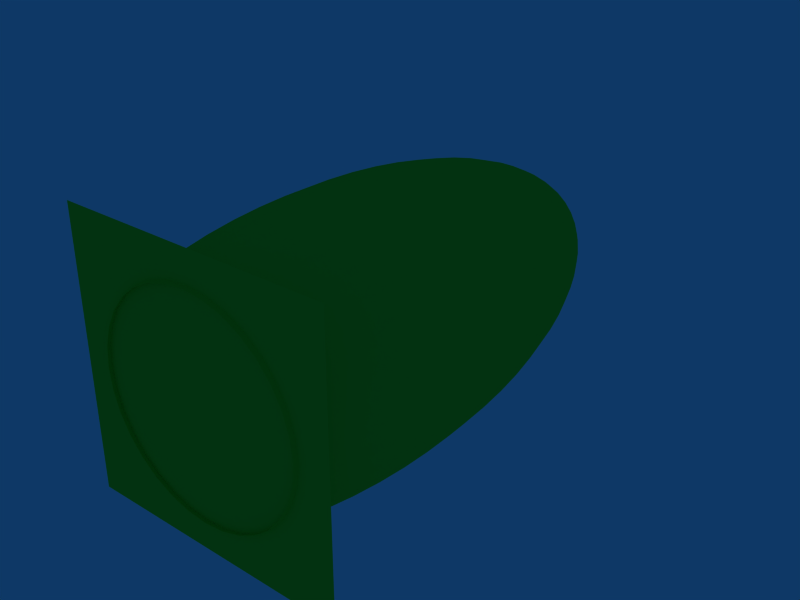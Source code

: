 # Source: mesh.blend  (saved by Blender 2.41.0; exported with 4.5.12 LTS)
import bpy
from mathutils import Matrix  # noqa: F401  (used for matrix-valued properties, if any)

bpy.ops.wm.read_factory_settings(use_empty=True)
scene = bpy.context.scene
scene.name = 'Scene'

# ---- collections
col_collection_1 = bpy.data.collections.new('Collection 1'); scene.collection.children.link(col_collection_1)

# ---- materials (node trees are filled in below, after node groups)
mat_material_002 = bpy.data.materials.new('Material.002')
mat_material_002.alpha_threshold = 0.0
mat_material_002.preview_render_type = 'FLAT'
mat_material_002.diffuse_color = (0.2067, 0.8864, 0.1689, 1.0)
mat_material_002.roughness = 0.5
mat_material_002.line_color = (0.0, 0.0, 0.0, 1.0)

# ---- material node trees

# ---- world
world_world = bpy.data.worlds.new('World'); scene.world = world_world
world_world.color = (0.05656, 0.2208, 0.4)
world_world.use_sun_shadow = False
world_world.sun_shadow_jitter_overblur = 0.0
world_world.cycles.sampling_method = 'MANUAL'
world_world.cycles.sample_map_resolution = 256

# ---- meshes
me_sphere = bpy.data.meshes.new('Sphere')
me_sphere.from_pydata([(140.6, -18.26, -27.15), (148.9, 16.74, -28.8), (155.8, 53.62, -30.17), (161.2, 92.03, -31.25), (165.1, 131.6, -32.03), (167.5, 172.0, -32.5), (168.3, 212.7, -32.65), (167.5, 253.5, -32.5), (165.1, 293.8, -32.03), (161.2, 333.4, -31.25), (155.8, 371.8, -30.17), (148.9, 408.7, -28.8), (140.6, 443.7, -27.15), (131.0, 476.5, -25.24), (120.2, 506.7, -23.09), (108.2, 534.1, -20.72), (95.29, 558.4, -18.14), (81.48, 579.4, -15.39), (66.91, 596.8, -12.5), (51.74, 610.6, -9.479), (36.12, 620.5, -6.371), (20.18, 626.5, -3.201), (19.25, 626.5, -6.278), (34.26, 620.5, -12.5), (48.98, 610.6, -18.59), (63.27, 596.8, -24.51), (76.99, 579.4, -30.19), (90.0, 558.4, -35.59), (102.2, 534.1, -40.64), (113.4, 506.7, -45.29), (123.6, 476.5, -49.51), (132.7, 443.7, -53.26), (140.5, 408.7, -56.49), (147.0, 371.8, -59.18), (152.1, 333.4, -61.3), (155.8, 293.8, -62.82), (158.0, 253.5, -63.74), (158.7, 212.7, -64.05), (158.0, 172.0, -63.74), (155.8, 131.6, -62.82), (152.1, 92.03, -61.3), (147.0, 53.62, -59.18), (140.5, 16.74, -56.49), (132.7, -18.26, -53.26), (119.8, -18.26, -77.32), (126.8, 16.74, -82.01), (132.7, 53.62, -85.91), (137.3, 92.03, -88.99), (140.6, 131.6, -91.2), (142.6, 172.0, -92.54), (143.3, 212.7, -92.99), (142.6, 253.5, -92.54), (140.6, 293.8, -91.2), (137.3, 333.4, -88.99), (132.7, 371.8, -85.91), (126.8, 408.7, -82.01), (119.8, 443.7, -77.32), (111.7, 476.5, -71.88), (102.5, 506.7, -65.75), (92.38, 534.1, -58.99), (81.41, 558.4, -51.66), (69.7, 579.4, -43.84), (57.35, 596.8, -35.59), (44.49, 610.6, -26.99), (31.24, 620.5, -18.14), (17.73, 626.5, -9.115), (15.69, 626.5, -11.6), (27.18, 620.5, -23.09), (38.45, 610.6, -34.36), (49.38, 596.8, -45.29), (59.88, 579.4, -55.79), (69.85, 558.4, -65.75), (79.17, 534.1, -75.08), (87.78, 506.7, -83.69), (95.58, 476.5, -91.49), (102.5, 443.7, -98.41), (108.5, 408.7, -104.4), (113.4, 371.8, -109.3), (117.3, 333.4, -113.3), (120.2, 293.8, -116.1), (121.9, 253.5, -117.8), (122.4, 212.7, -118.4), (121.9, 172.0, -117.8), (120.2, 131.6, -116.1), (117.3, 92.03, -113.3), (113.4, 53.62, -109.3), (108.5, 16.74, -104.4), (102.5, -18.26, -98.41), (81.41, -18.26, -115.7), (86.1, 16.74, -122.7), (90.0, 53.62, -128.6), (93.08, 92.03, -133.2), (95.29, 131.6, -136.5), (96.63, 172.0, -138.5), (97.08, 212.7, -139.2), (96.63, 253.5, -138.5), (95.29, 293.8, -136.5), (93.08, 333.4, -133.2), (90.0, 371.8, -128.6), (86.1, 408.7, -122.7), (81.41, 443.7, -115.7), (75.97, 476.5, -107.6), (69.85, 506.7, -98.41), (63.08, 534.1, -88.29), (55.75, 558.4, -77.32), (47.93, 579.4, -65.6), (39.68, 596.8, -53.26), (31.08, 610.6, -40.4), (22.23, 620.5, -27.15), (13.21, 626.5, -13.64), (10.37, 626.5, -15.16), (16.59, 620.5, -30.17), (22.68, 610.6, -44.89), (28.6, 596.8, -59.18), (34.29, 579.4, -72.9), (39.68, 558.4, -85.91), (44.73, 534.1, -98.1), (49.38, 506.7, -109.3), (53.6, 476.5, -119.5), (57.35, 443.7, -128.6), (60.58, 408.7, -136.4), (63.27, 371.8, -142.9), (65.39, 333.4, -148.0), (66.91, 293.8, -151.7), (67.84, 253.5, -153.9), (68.14, 212.7, -154.6), (67.84, 172.0, -153.9), (66.91, 131.6, -151.7), (65.39, 92.03, -148.0), (63.27, 53.62, -142.9), (60.58, 16.74, -136.4), (57.35, -18.26, -128.6), (31.24, -18.26, -136.5), (32.89, 16.74, -144.8), (34.26, 53.62, -151.7), (35.34, 92.03, -157.1), (36.12, 131.6, -161.0), (36.59, 172.0, -163.4), (36.74, 212.7, -164.2), (36.59, 253.5, -163.4), (36.12, 293.8, -161.0), (35.34, 333.4, -157.1), (34.26, 371.8, -151.7), (32.89, 408.7, -144.8), (31.24, 443.7, -136.5), (29.33, 476.5, -126.9), (27.18, 506.7, -116.1), (24.81, 534.1, -104.1), (22.23, 558.4, -91.2), (19.48, 579.4, -77.39), (16.59, 596.8, -62.82), (13.57, 610.6, -47.65), (10.46, 620.5, -32.03), (7.291, 626.5, -16.09), (4.091, 626.5, -16.41), (4.091, 620.5, -32.65), (4.091, 610.6, -48.59), (4.091, 596.8, -64.05), (4.091, 579.4, -78.9), (4.091, 558.4, -92.99), (4.091, 534.1, -106.2), (4.091, 506.7, -118.4), (4.091, 476.5, -129.4), (4.091, 443.7, -139.2), (4.091, 408.7, -147.6), (4.091, 371.8, -154.6), (4.091, 333.4, -160.2), (4.091, 293.8, -164.2), (4.091, 253.5, -166.6), (4.091, 212.7, -167.4), (4.091, 172.0, -166.6), (4.091, 131.6, -164.2), (4.091, 92.03, -160.2), (4.091, 53.62, -154.6), (4.091, 16.74, -147.6), (4.091, -18.26, -139.2), (-23.06, -18.26, -136.5), (-24.71, 16.74, -144.8), (-26.08, 53.62, -151.7), (-27.16, 92.03, -157.1), (-27.94, 131.6, -161.0), (-28.41, 172.0, -163.4), (-28.56, 212.7, -164.2), (-28.41, 253.5, -163.4), (-27.94, 293.8, -161.0), (-27.16, 333.4, -157.1), (-26.08, 371.8, -151.7), (-24.71, 408.7, -144.8), (-23.06, 443.7, -136.5), (-21.15, 476.5, -126.9), (-19.0, 506.7, -116.1), (-16.62, 534.1, -104.1), (-14.05, 558.4, -91.2), (-11.3, 579.4, -77.39), (-8.405, 596.8, -62.82), (-5.388, 610.6, -47.65), (-2.28, 620.5, -32.03), (0.89, 626.5, -16.09), (-2.188, 626.5, -15.16), (-8.405, 620.5, -30.17), (-14.5, 610.6, -44.89), (-20.42, 596.8, -59.18), (-26.1, 579.4, -72.9), (-31.5, 558.4, -85.91), (-36.54, 534.1, -98.1), (-41.2, 506.7, -109.3), (-45.42, 476.5, -119.5), (-49.17, 443.7, -128.6), (-52.4, 408.7, -136.4), (-55.09, 371.8, -142.9), (-57.2, 333.4, -148.0), (-58.73, 293.8, -151.7), (-59.65, 253.5, -153.9), (-59.96, 212.7, -154.6), (-59.65, 172.0, -153.9), (-58.73, 131.6, -151.7), (-57.2, 92.03, -148.0), (-55.09, 53.62, -142.9), (-52.4, 16.74, -136.4), (-49.17, -18.26, -128.6), (-73.23, -18.26, -115.7), (-77.92, 16.74, -122.7), (-81.82, 53.62, -128.6), (-84.9, 92.03, -133.2), (-87.11, 131.6, -136.5), (-88.45, 172.0, -138.5), (-88.9, 212.7, -139.2), (-88.45, 253.5, -138.5), (-87.11, 293.8, -136.5), (-84.9, 333.4, -133.2), (-81.82, 371.8, -128.6), (-77.92, 408.7, -122.7), (-73.23, 443.7, -115.7), (-67.79, 476.5, -107.6), (-61.66, 506.7, -98.41), (-54.9, 534.1, -88.29), (-47.57, 558.4, -77.32), (-39.74, 579.4, -65.6), (-31.5, 596.8, -53.26), (-22.9, 610.6, -40.4), (-14.05, 620.5, -27.15), (-5.024, 626.5, -13.64), (-7.51, 626.5, -11.6), (-19.0, 620.5, -23.09), (-30.27, 610.6, -34.36), (-41.2, 596.8, -45.29), (-51.7, 579.4, -55.79), (-61.66, 558.4, -65.75), (-70.99, 534.1, -75.08), (-79.6, 506.7, -83.69), (-87.4, 476.5, -91.49), (-94.32, 443.7, -98.41), (-100.3, 408.7, -104.4), (-105.3, 371.8, -109.3), (-109.2, 333.4, -113.3), (-112.0, 293.8, -116.1), (-113.7, 253.5, -117.8), (-114.3, 212.7, -118.4), (-113.7, 172.0, -117.8), (-112.0, 131.6, -116.1), (-109.2, 92.03, -113.3), (-105.3, 53.62, -109.3), (-100.3, 16.74, -104.4), (-94.32, -18.26, -98.41), (-111.6, -18.26, -77.32), (-118.6, 16.74, -82.01), (-124.5, 53.62, -85.91), (-129.1, 92.03, -88.99), (-132.4, 131.6, -91.2), (-134.4, 172.0, -92.54), (-135.1, 212.7, -92.99), (-134.4, 253.5, -92.54), (-132.4, 293.8, -91.2), (-129.1, 333.4, -88.99), (-124.5, 371.8, -85.91), (-118.6, 408.7, -82.01), (-111.6, 443.7, -77.32), (-103.5, 476.5, -71.88), (-94.32, 506.7, -65.75), (-84.2, 534.1, -58.99), (-73.23, 558.4, -51.66), (-61.51, 579.4, -43.84), (-49.17, 596.8, -35.59), (-36.31, 610.6, -26.99), (-23.06, 620.5, -18.14), (-9.55, 626.5, -9.115), (4.091, 628.5, -1.334e-05), (-11.07, 626.5, -6.278), (-26.08, 620.5, -12.5), (-40.8, 610.6, -18.59), (-55.09, 596.8, -24.51), (-68.81, 579.4, -30.19), (-81.82, 558.4, -35.59), (-94.01, 534.1, -40.63), (-105.3, 506.7, -45.29), (-115.4, 476.5, -49.51), (-124.5, 443.7, -53.26), (-132.3, 408.7, -56.49), (-138.8, 371.8, -59.18), (-143.9, 333.4, -61.3), (-147.6, 293.8, -62.82), (-149.8, 253.5, -63.74), (-150.5, 212.7, -64.05), (-149.8, 172.0, -63.74), (-147.6, 131.6, -62.82), (-143.9, 92.03, -61.3), (-138.8, 53.62, -59.18), (-132.3, 16.74, -56.49), (-124.5, -18.26, -53.26), (-132.4, -18.26, -27.15), (-140.7, 16.74, -28.8), (-147.6, 53.62, -30.17), (-153.0, 92.03, -31.25), (-156.9, 131.6, -32.03), (-159.3, 172.0, -32.5), (-160.1, 212.7, -32.65), (-159.3, 253.5, -32.5), (-156.9, 293.8, -32.03), (-153.0, 333.4, -31.25), (-147.6, 371.8, -30.17), (-140.7, 408.7, -28.8), (-132.4, 443.7, -27.15), (-122.8, 476.5, -25.24), (-112.0, 506.7, -23.09), (-100.1, 534.1, -20.72), (-87.11, 558.4, -18.14), (-73.3, 579.4, -15.39), (-58.73, 596.8, -12.5), (-43.56, 610.6, -9.479), (-27.94, 620.5, -6.371), (-12.0, 626.5, -3.201), (-12.32, 626.5, -1.011e-05), (-28.56, 620.5, -7.972e-06), (-44.5, 610.6, -1.346e-05), (-59.96, 596.8, -4.85e-06), (-74.81, 579.4, -6.833e-07), (-88.9, 558.4, -3.996e-06), (-102.1, 534.1, 2.309e-06), (-114.3, 506.7, 3.104e-06), (-125.3, 476.5, 2.742e-07), (-135.1, 443.7, 1.763e-06), (-143.5, 408.7, 1.803e-05), (-150.5, 371.8, 8.543e-06), (-156.1, 333.4, 2.16e-05), (-160.1, 293.8, 3.362e-05), (-162.5, 253.5, 1.984e-05), (-163.3, 212.7, 1.695e-05), (-162.5, 172.0, 2.34e-05), (-160.1, 131.6, 4.071e-05), (-156.1, 92.03, 1.21e-05), (-150.5, 53.62, 1.624e-05), (-143.5, 16.74, 2.793e-05), (-135.1, -18.26, 3.548e-05), (-132.4, -18.26, 27.15), (-140.7, 16.74, 28.8), (-147.6, 53.62, 30.17), (-153.0, 92.03, 31.25), (-156.9, 131.6, 32.03), (-159.3, 172.0, 32.5), (-160.1, 212.7, 32.65), (-159.3, 253.5, 32.5), (-156.9, 293.8, 32.03), (-153.0, 333.4, 31.25), (-147.6, 371.8, 30.17), (-140.7, 408.7, 28.8), (-132.4, 443.7, 27.15), (-122.8, 476.5, 25.24), (-112.0, 506.7, 23.09), (-100.1, 534.1, 20.72), (-87.11, 558.4, 18.14), (-73.3, 579.4, 15.39), (-58.73, 596.8, 12.5), (-43.56, 610.6, 9.479), (-27.94, 620.5, 6.37), (-12.0, 626.5, 3.201), (-11.07, 626.5, 6.278), (-26.08, 620.5, 12.5), (-40.8, 610.6, 18.59), (-55.09, 596.8, 24.51), (-68.81, 579.4, 30.19), (-81.82, 558.4, 35.59), (-94.01, 534.1, 40.63), (-105.3, 506.7, 45.29), (-115.4, 476.5, 49.51), (-124.5, 443.7, 53.26), (-132.3, 408.7, 56.49), (-138.8, 371.8, 59.18), (-143.9, 333.4, 61.3), (-147.6, 293.8, 62.82), (-149.8, 253.5, 63.74), (-150.5, 212.7, 64.05), (-149.8, 172.0, 63.74), (-147.6, 131.6, 62.82), (-143.9, 92.03, 61.3), (-138.8, 53.62, 59.18), (-132.3, 16.74, 56.49), (-124.5, -18.26, 53.26), (-111.6, -18.26, 77.32), (-118.6, 16.74, 82.01), (-124.5, 53.62, 85.91), (-129.1, 92.03, 88.99), (-132.4, 131.6, 91.2), (-134.4, 172.0, 92.54), (-135.1, 212.7, 92.99), (-134.4, 253.5, 92.54), (-132.4, 293.8, 91.2), (-129.1, 333.4, 88.99), (-124.5, 371.8, 85.91), (-118.6, 408.7, 82.01), (-111.6, 443.7, 77.32), (-103.5, 476.5, 71.88), (-94.32, 506.7, 65.75), (-84.2, 534.1, 58.99), (-73.23, 558.4, 51.66), (-61.51, 579.4, 43.84), (-49.17, 596.8, 35.59), (-36.31, 610.6, 26.99), (-23.06, 620.5, 18.14), (-9.55, 626.5, 9.115), (-7.51, 626.5, 11.6), (-19.0, 620.5, 23.09), (-30.27, 610.6, 34.36), (-41.2, 596.8, 45.29), (-51.7, 579.4, 55.79), (-61.66, 558.4, 65.75), (-70.99, 534.1, 75.08), (-79.6, 506.7, 83.69), (-87.4, 476.5, 91.49), (-94.32, 443.7, 98.41), (-100.3, 408.7, 104.4), (-105.3, 371.8, 109.3), (-109.2, 333.4, 113.3), (-112.0, 293.8, 116.1), (-113.7, 253.5, 117.8), (-114.3, 212.7, 118.4), (-113.7, 172.0, 117.8), (-112.0, 131.6, 116.1), (-109.2, 92.03, 113.3), (-105.3, 53.62, 109.3), (-100.3, 16.74, 104.4), (-94.32, -18.26, 98.41), (-73.23, -18.26, 115.7), (-77.92, 16.74, 122.7), (-81.82, 53.62, 128.6), (-84.9, 92.03, 133.2), (-87.11, 131.6, 136.5), (-88.45, 172.0, 138.5), (-88.9, 212.7, 139.2), (-88.45, 253.5, 138.5), (-87.11, 293.8, 136.5), (-84.9, 333.4, 133.2), (-81.82, 371.8, 128.6), (-77.92, 408.7, 122.7), (-73.23, 443.7, 115.7), (-67.79, 476.5, 107.6), (-61.66, 506.7, 98.41), (-54.9, 534.1, 88.29), (-47.57, 558.4, 77.32), (-39.74, 579.4, 65.6), (-31.5, 596.8, 53.26), (-22.9, 610.6, 40.4), (-14.05, 620.5, 27.15), (-5.024, 626.5, 13.64), (-2.188, 626.5, 15.16), (-8.405, 620.5, 30.17), (-14.5, 610.6, 44.89), (-20.42, 596.8, 59.18), (-26.1, 579.4, 72.9), (-31.5, 558.4, 85.91), (-36.54, 534.1, 98.1), (-41.2, 506.7, 109.3), (-45.42, 476.5, 119.5), (-49.17, 443.7, 128.6), (-52.4, 408.7, 136.4), (-55.09, 371.8, 142.9), (-57.2, 333.4, 148.0), (-58.73, 293.8, 151.7), (-59.65, 253.5, 153.9), (-59.96, 212.7, 154.6), (-59.65, 172.0, 153.9), (-58.73, 131.6, 151.7), (-57.2, 92.03, 148.0), (-55.09, 53.62, 142.9), (-52.4, 16.74, 136.4), (-49.17, -18.26, 128.6), (-23.06, -18.26, 136.5), (-24.71, 16.74, 144.8), (-26.08, 53.62, 151.7), (-27.16, 92.03, 157.1), (-27.94, 131.6, 161.0), (-28.41, 172.0, 163.4), (-28.56, 212.7, 164.2), (-28.41, 253.5, 163.4), (-27.94, 293.8, 161.0), (-27.16, 333.4, 157.1), (-26.08, 371.8, 151.7), (-24.71, 408.7, 144.8), (-23.06, 443.7, 136.5), (-21.15, 476.5, 126.9), (-19.0, 506.7, 116.1), (-16.62, 534.1, 104.1), (-14.05, 558.4, 91.2), (-11.3, 579.4, 77.39), (-8.405, 596.8, 62.82), (-5.388, 610.6, 47.65), (-2.28, 620.5, 32.03), (0.89, 626.5, 16.09), (4.091, 626.5, 16.41), (4.091, 620.5, 32.65), (4.091, 610.6, 48.59), (4.091, 596.8, 64.05), (4.091, 579.4, 78.9), (4.091, 558.4, 92.99), (4.091, 534.1, 106.2), (4.091, 506.7, 118.4), (4.091, 476.5, 129.4), (4.091, 443.7, 139.2), (4.091, 408.7, 147.6), (4.091, 371.8, 154.6), (4.091, 333.4, 160.2), (4.091, 293.8, 164.2), (4.091, 253.5, 166.6), (4.091, 212.7, 167.4), (4.091, 172.0, 166.6), (4.091, 131.6, 164.2), (4.091, 92.03, 160.2), (4.091, 53.62, 154.6), (4.091, 16.74, 147.6), (4.091, -18.26, 139.2), (31.24, -18.26, 136.5), (32.89, 16.74, 144.8), (34.26, 53.62, 151.7), (35.34, 92.03, 157.1), (36.12, 131.6, 161.0), (36.59, 172.0, 163.4), (36.74, 212.7, 164.2), (36.59, 253.5, 163.4), (36.12, 293.8, 161.0), (35.34, 333.4, 157.1), (34.26, 371.8, 151.7), (32.89, 408.7, 144.8), (31.24, 443.7, 136.5), (29.33, 476.5, 126.9), (27.18, 506.7, 116.1), (24.81, 534.1, 104.1), (22.23, 558.4, 91.2), (19.48, 579.4, 77.39), (16.59, 596.8, 62.82), (13.57, 610.6, 47.65), (10.46, 620.5, 32.03), (7.291, 626.5, 16.09), (10.37, 626.5, 15.16), (16.59, 620.5, 30.17), (22.68, 610.6, 44.89), (28.6, 596.8, 59.18), (34.29, 579.4, 72.9), (39.68, 558.4, 85.91), (44.73, 534.1, 98.1), (49.38, 506.7, 109.3), (53.6, 476.5, 119.5), (57.35, 443.7, 128.6), (60.58, 408.7, 136.4), (63.27, 371.8, 142.9), (65.39, 333.4, 148.0), (66.91, 293.8, 151.7), (67.84, 253.5, 153.9), (68.14, 212.7, 154.6), (67.84, 172.0, 153.9), (66.91, 131.6, 151.7), (65.39, 92.03, 148.0), (63.27, 53.62, 142.9), (60.58, 16.74, 136.4), (57.35, -18.26, 128.6), (81.41, -18.26, 115.7), (86.1, 16.74, 122.7), (90.0, 53.62, 128.6), (93.08, 92.03, 133.2), (95.29, 131.6, 136.5), (96.63, 172.0, 138.5), (97.08, 212.7, 139.2), (96.63, 253.5, 138.5), (95.29, 293.8, 136.5), (93.08, 333.4, 133.2), (90.0, 371.8, 128.6), (86.1, 408.7, 122.7), (81.41, 443.7, 115.7), (75.97, 476.5, 107.6), (69.85, 506.7, 98.41), (63.08, 534.1, 88.29), (55.75, 558.4, 77.32), (47.93, 579.4, 65.6), (39.68, 596.8, 53.26), (31.08, 610.6, 40.4), (22.23, 620.5, 27.15), (13.21, 626.5, 13.64), (15.69, 626.5, 11.6), (27.18, 620.5, 23.09), (38.45, 610.6, 34.36), (49.38, 596.8, 45.29), (59.88, 579.4, 55.79), (69.85, 558.4, 65.75), (79.17, 534.1, 75.08), (87.78, 506.7, 83.69), (95.58, 476.5, 91.49), (102.5, 443.7, 98.41), (108.5, 408.7, 104.4), (113.4, 371.8, 109.3), (117.3, 333.4, 113.3), (120.2, 293.8, 116.1), (121.9, 253.5, 117.8), (122.4, 212.7, 118.4), (121.9, 172.0, 117.8), (120.2, 131.6, 116.1), (117.3, 92.03, 113.3), (113.4, 53.62, 109.3), (108.5, 16.74, 104.4), (102.5, -18.26, 98.41), (119.8, -18.26, 77.32), (126.8, 16.74, 82.01), (132.7, 53.62, 85.91), (137.3, 92.03, 88.99), (140.6, 131.6, 91.2), (142.6, 172.0, 92.54), (143.3, 212.7, 92.99), (142.6, 253.5, 92.54), (140.6, 293.8, 91.2), (137.3, 333.4, 88.99), (132.7, 371.8, 85.91), (126.8, 408.7, 82.01), (119.8, 443.7, 77.32), (111.7, 476.5, 71.88), (102.5, 506.7, 65.75), (92.38, 534.1, 58.99), (81.41, 558.4, 51.66), (69.7, 579.4, 43.84), (57.35, 596.8, 35.59), (44.49, 610.6, 26.99), (31.24, 620.5, 18.14), (17.73, 626.5, 9.115), (19.25, 626.5, 6.278), (34.26, 620.5, 12.5), (48.98, 610.6, 18.59), (63.27, 596.8, 24.51), (76.99, 579.4, 30.19), (90.0, 558.4, 35.59), (102.2, 534.1, 40.63), (113.4, 506.7, 45.29), (123.6, 476.5, 49.51), (132.7, 443.7, 53.26), (140.5, 408.7, 56.49), (147.0, 371.8, 59.18), (152.1, 333.4, 61.3), (155.8, 293.8, 62.82), (158.0, 253.5, 63.74), (158.7, 212.7, 64.05), (158.0, 172.0, 63.74), (155.8, 131.6, 62.82), (152.1, 92.03, 61.3), (147.0, 53.62, 59.18), (140.5, 16.74, 56.49), (132.7, -18.26, 53.26), (140.6, -18.26, 27.15), (148.9, 16.74, 28.8), (155.8, 53.62, 30.17), (161.2, 92.03, 31.25), (165.1, 131.6, 32.03), (167.5, 172.0, 32.5), (168.3, 212.7, 32.65), (167.5, 253.5, 32.5), (165.1, 293.8, 32.03), (161.2, 333.4, 31.25), (155.8, 371.8, 30.17), (148.9, 408.7, 28.8), (140.6, 443.7, 27.15), (131.0, 476.5, 25.24), (120.2, 506.7, 23.09), (108.2, 534.1, 20.72), (95.29, 558.4, 18.14), (81.48, 579.4, 15.39), (66.91, 596.8, 12.5), (51.74, 610.6, 9.479), (36.12, 620.5, 6.37), (20.18, 626.5, 3.201), (20.5, 626.5, -1.827e-05), (36.74, 620.5, -2.271e-05), (52.68, 610.6, -1.704e-05), (68.14, 596.8, -2.913e-05), (82.99, 579.4, -2.383e-05), (97.08, 558.4, -2.941e-05), (110.3, 534.1, -3.635e-05), (122.4, 506.7, -3.545e-05), (133.5, 476.5, -2.931e-05), (143.3, 443.7, -3.242e-05), (151.7, 408.7, -5.53e-05), (158.7, 371.8, -2.529e-05), (164.3, 333.4, -4.057e-05), (168.3, 293.8, -5.047e-05), (170.7, 253.5, -4.636e-05), (171.5, 212.7, -2.12e-05), (170.7, 172.0, -4.28e-05), (168.3, 131.6, -4.338e-05), (164.3, 92.03, -1.893e-05), (158.7, 53.62, -1.209e-05), (151.7, 16.74, -1.261e-05), (143.3, -18.26, -3.164e-05), (185.2, -12.58, -181.1), (185.2, -12.58, 181.1), (-177.0, -12.58, 181.1), (-177.0, -12.58, -181.1)], [], [(704, 0, 1, 703), (703, 1, 2, 702), (702, 2, 3, 701), (701, 3, 4, 700), (700, 4, 5, 699), (699, 5, 6, 698), (698, 6, 7, 697), (697, 7, 8, 696), (696, 8, 9, 695), (695, 9, 10, 694), (694, 10, 11, 693), (693, 11, 12, 692), (692, 12, 13, 691), (691, 13, 14, 690), (690, 14, 15, 689), (689, 15, 16, 688), (688, 16, 17, 687), (687, 17, 18, 686), (686, 18, 19, 685), (685, 19, 20, 684), (684, 20, 21, 683), (683, 21, 286), (21, 22, 286), (20, 23, 22, 21), (19, 24, 23, 20), (18, 25, 24, 19), (17, 26, 25, 18), (16, 27, 26, 17), (15, 28, 27, 16), (14, 29, 28, 15), (13, 30, 29, 14), (12, 31, 30, 13), (11, 32, 31, 12), (10, 33, 32, 11), (9, 34, 33, 10), (8, 35, 34, 9), (7, 36, 35, 8), (6, 37, 36, 7), (5, 38, 37, 6), (4, 39, 38, 5), (3, 40, 39, 4), (2, 41, 40, 3), (1, 42, 41, 2), (0, 43, 42, 1), (43, 44, 45, 42), (42, 45, 46, 41), (41, 46, 47, 40), (40, 47, 48, 39), (39, 48, 49, 38), (38, 49, 50, 37), (37, 50, 51, 36), (36, 51, 52, 35), (35, 52, 53, 34), (34, 53, 54, 33), (33, 54, 55, 32), (32, 55, 56, 31), (31, 56, 57, 30), (30, 57, 58, 29), (29, 58, 59, 28), (28, 59, 60, 27), (27, 60, 61, 26), (26, 61, 62, 25), (25, 62, 63, 24), (24, 63, 64, 23), (23, 64, 65, 22), (22, 65, 286), (65, 66, 286), (64, 67, 66, 65), (63, 68, 67, 64), (62, 69, 68, 63), (61, 70, 69, 62), (60, 71, 70, 61), (59, 72, 71, 60), (58, 73, 72, 59), (57, 74, 73, 58), (56, 75, 74, 57), (55, 76, 75, 56), (54, 77, 76, 55), (53, 78, 77, 54), (52, 79, 78, 53), (51, 80, 79, 52), (50, 81, 80, 51), (49, 82, 81, 50), (48, 83, 82, 49), (47, 84, 83, 48), (46, 85, 84, 47), (45, 86, 85, 46), (44, 87, 86, 45), (87, 88, 89, 86), (86, 89, 90, 85), (85, 90, 91, 84), (84, 91, 92, 83), (83, 92, 93, 82), (82, 93, 94, 81), (81, 94, 95, 80), (80, 95, 96, 79), (79, 96, 97, 78), (78, 97, 98, 77), (77, 98, 99, 76), (76, 99, 100, 75), (75, 100, 101, 74), (74, 101, 102, 73), (73, 102, 103, 72), (72, 103, 104, 71), (71, 104, 105, 70), (70, 105, 106, 69), (69, 106, 107, 68), (68, 107, 108, 67), (67, 108, 109, 66), (66, 109, 286), (109, 110, 286), (108, 111, 110, 109), (107, 112, 111, 108), (106, 113, 112, 107), (105, 114, 113, 106), (104, 115, 114, 105), (103, 116, 115, 104), (102, 117, 116, 103), (101, 118, 117, 102), (100, 119, 118, 101), (99, 120, 119, 100), (98, 121, 120, 99), (97, 122, 121, 98), (96, 123, 122, 97), (95, 124, 123, 96), (94, 125, 124, 95), (93, 126, 125, 94), (92, 127, 126, 93), (91, 128, 127, 92), (90, 129, 128, 91), (89, 130, 129, 90), (88, 131, 130, 89), (131, 132, 133, 130), (130, 133, 134, 129), (129, 134, 135, 128), (128, 135, 136, 127), (127, 136, 137, 126), (126, 137, 138, 125), (125, 138, 139, 124), (124, 139, 140, 123), (123, 140, 141, 122), (122, 141, 142, 121), (121, 142, 143, 120), (120, 143, 144, 119), (119, 144, 145, 118), (118, 145, 146, 117), (117, 146, 147, 116), (116, 147, 148, 115), (115, 148, 149, 114), (114, 149, 150, 113), (113, 150, 151, 112), (112, 151, 152, 111), (111, 152, 153, 110), (110, 153, 286), (153, 154, 286), (152, 155, 154, 153), (151, 156, 155, 152), (150, 157, 156, 151), (149, 158, 157, 150), (148, 159, 158, 149), (147, 160, 159, 148), (146, 161, 160, 147), (145, 162, 161, 146), (144, 163, 162, 145), (143, 164, 163, 144), (142, 165, 164, 143), (141, 166, 165, 142), (140, 167, 166, 141), (139, 168, 167, 140), (138, 169, 168, 139), (137, 170, 169, 138), (136, 171, 170, 137), (135, 172, 171, 136), (134, 173, 172, 135), (133, 174, 173, 134), (132, 175, 174, 133), (175, 176, 177, 174), (174, 177, 178, 173), (173, 178, 179, 172), (172, 179, 180, 171), (171, 180, 181, 170), (170, 181, 182, 169), (169, 182, 183, 168), (168, 183, 184, 167), (167, 184, 185, 166), (166, 185, 186, 165), (165, 186, 187, 164), (164, 187, 188, 163), (163, 188, 189, 162), (162, 189, 190, 161), (161, 190, 191, 160), (160, 191, 192, 159), (159, 192, 193, 158), (158, 193, 194, 157), (157, 194, 195, 156), (156, 195, 196, 155), (155, 196, 197, 154), (154, 197, 286), (197, 198, 286), (196, 199, 198, 197), (195, 200, 199, 196), (194, 201, 200, 195), (193, 202, 201, 194), (192, 203, 202, 193), (191, 204, 203, 192), (190, 205, 204, 191), (189, 206, 205, 190), (188, 207, 206, 189), (187, 208, 207, 188), (186, 209, 208, 187), (185, 210, 209, 186), (184, 211, 210, 185), (183, 212, 211, 184), (182, 213, 212, 183), (181, 214, 213, 182), (180, 215, 214, 181), (179, 216, 215, 180), (178, 217, 216, 179), (177, 218, 217, 178), (176, 219, 218, 177), (219, 220, 221, 218), (218, 221, 222, 217), (217, 222, 223, 216), (216, 223, 224, 215), (215, 224, 225, 214), (214, 225, 226, 213), (213, 226, 227, 212), (212, 227, 228, 211), (211, 228, 229, 210), (210, 229, 230, 209), (209, 230, 231, 208), (208, 231, 232, 207), (207, 232, 233, 206), (206, 233, 234, 205), (205, 234, 235, 204), (204, 235, 236, 203), (203, 236, 237, 202), (202, 237, 238, 201), (201, 238, 239, 200), (200, 239, 240, 199), (199, 240, 241, 198), (198, 241, 286), (241, 242, 286), (240, 243, 242, 241), (239, 244, 243, 240), (238, 245, 244, 239), (237, 246, 245, 238), (236, 247, 246, 237), (235, 248, 247, 236), (234, 249, 248, 235), (233, 250, 249, 234), (232, 251, 250, 233), (231, 252, 251, 232), (230, 253, 252, 231), (229, 254, 253, 230), (228, 255, 254, 229), (227, 256, 255, 228), (226, 257, 256, 227), (225, 258, 257, 226), (224, 259, 258, 225), (223, 260, 259, 224), (222, 261, 260, 223), (221, 262, 261, 222), (220, 263, 262, 221), (263, 264, 265, 262), (262, 265, 266, 261), (261, 266, 267, 260), (260, 267, 268, 259), (259, 268, 269, 258), (258, 269, 270, 257), (257, 270, 271, 256), (256, 271, 272, 255), (255, 272, 273, 254), (254, 273, 274, 253), (253, 274, 275, 252), (252, 275, 276, 251), (251, 276, 277, 250), (250, 277, 278, 249), (249, 278, 279, 248), (248, 279, 280, 247), (247, 280, 281, 246), (246, 281, 282, 245), (245, 282, 283, 244), (244, 283, 284, 243), (243, 284, 285, 242), (242, 285, 286), (285, 287, 286), (284, 288, 287, 285), (283, 289, 288, 284), (282, 290, 289, 283), (281, 291, 290, 282), (280, 292, 291, 281), (279, 293, 292, 280), (278, 294, 293, 279), (277, 295, 294, 278), (276, 296, 295, 277), (275, 297, 296, 276), (274, 298, 297, 275), (273, 299, 298, 274), (272, 300, 299, 273), (271, 301, 300, 272), (270, 302, 301, 271), (269, 303, 302, 270), (268, 304, 303, 269), (267, 305, 304, 268), (266, 306, 305, 267), (265, 307, 306, 266), (264, 308, 307, 265), (308, 309, 310, 307), (307, 310, 311, 306), (306, 311, 312, 305), (305, 312, 313, 304), (304, 313, 314, 303), (303, 314, 315, 302), (302, 315, 316, 301), (301, 316, 317, 300), (300, 317, 318, 299), (299, 318, 319, 298), (298, 319, 320, 297), (297, 320, 321, 296), (296, 321, 322, 295), (295, 322, 323, 294), (294, 323, 324, 293), (293, 324, 325, 292), (292, 325, 326, 291), (291, 326, 327, 290), (290, 327, 328, 289), (289, 328, 329, 288), (288, 329, 330, 287), (287, 330, 286), (330, 331, 286), (329, 332, 331, 330), (328, 333, 332, 329), (327, 334, 333, 328), (326, 335, 334, 327), (325, 336, 335, 326), (324, 337, 336, 325), (323, 338, 337, 324), (322, 339, 338, 323), (321, 340, 339, 322), (320, 341, 340, 321), (319, 342, 341, 320), (318, 343, 342, 319), (317, 344, 343, 318), (316, 345, 344, 317), (315, 346, 345, 316), (314, 347, 346, 315), (313, 348, 347, 314), (312, 349, 348, 313), (311, 350, 349, 312), (310, 351, 350, 311), (309, 352, 351, 310), (352, 353, 354, 351), (351, 354, 355, 350), (350, 355, 356, 349), (349, 356, 357, 348), (348, 357, 358, 347), (347, 358, 359, 346), (346, 359, 360, 345), (345, 360, 361, 344), (344, 361, 362, 343), (343, 362, 363, 342), (342, 363, 364, 341), (341, 364, 365, 340), (340, 365, 366, 339), (339, 366, 367, 338), (338, 367, 368, 337), (337, 368, 369, 336), (336, 369, 370, 335), (335, 370, 371, 334), (334, 371, 372, 333), (333, 372, 373, 332), (332, 373, 374, 331), (331, 374, 286), (374, 375, 286), (373, 376, 375, 374), (372, 377, 376, 373), (371, 378, 377, 372), (370, 379, 378, 371), (369, 380, 379, 370), (368, 381, 380, 369), (367, 382, 381, 368), (366, 383, 382, 367), (365, 384, 383, 366), (364, 385, 384, 365), (363, 386, 385, 364), (362, 387, 386, 363), (361, 388, 387, 362), (360, 389, 388, 361), (359, 390, 389, 360), (358, 391, 390, 359), (357, 392, 391, 358), (356, 393, 392, 357), (355, 394, 393, 356), (354, 395, 394, 355), (353, 396, 395, 354), (396, 397, 398, 395), (395, 398, 399, 394), (394, 399, 400, 393), (393, 400, 401, 392), (392, 401, 402, 391), (391, 402, 403, 390), (390, 403, 404, 389), (389, 404, 405, 388), (388, 405, 406, 387), (387, 406, 407, 386), (386, 407, 408, 385), (385, 408, 409, 384), (384, 409, 410, 383), (383, 410, 411, 382), (382, 411, 412, 381), (381, 412, 413, 380), (380, 413, 414, 379), (379, 414, 415, 378), (378, 415, 416, 377), (377, 416, 417, 376), (376, 417, 418, 375), (375, 418, 286), (418, 419, 286), (417, 420, 419, 418), (416, 421, 420, 417), (415, 422, 421, 416), (414, 423, 422, 415), (413, 424, 423, 414), (412, 425, 424, 413), (411, 426, 425, 412), (410, 427, 426, 411), (409, 428, 427, 410), (408, 429, 428, 409), (407, 430, 429, 408), (406, 431, 430, 407), (405, 432, 431, 406), (404, 433, 432, 405), (403, 434, 433, 404), (402, 435, 434, 403), (401, 436, 435, 402), (400, 437, 436, 401), (399, 438, 437, 400), (398, 439, 438, 399), (397, 440, 439, 398), (440, 441, 442, 439), (439, 442, 443, 438), (438, 443, 444, 437), (437, 444, 445, 436), (436, 445, 446, 435), (435, 446, 447, 434), (434, 447, 448, 433), (433, 448, 449, 432), (432, 449, 450, 431), (431, 450, 451, 430), (430, 451, 452, 429), (429, 452, 453, 428), (428, 453, 454, 427), (427, 454, 455, 426), (426, 455, 456, 425), (425, 456, 457, 424), (424, 457, 458, 423), (423, 458, 459, 422), (422, 459, 460, 421), (421, 460, 461, 420), (420, 461, 462, 419), (419, 462, 286), (462, 463, 286), (461, 464, 463, 462), (460, 465, 464, 461), (459, 466, 465, 460), (458, 467, 466, 459), (457, 468, 467, 458), (456, 469, 468, 457), (455, 470, 469, 456), (454, 471, 470, 455), (453, 472, 471, 454), (452, 473, 472, 453), (451, 474, 473, 452), (450, 475, 474, 451), (449, 476, 475, 450), (448, 477, 476, 449), (447, 478, 477, 448), (446, 479, 478, 447), (445, 480, 479, 446), (444, 481, 480, 445), (443, 482, 481, 444), (442, 483, 482, 443), (441, 484, 483, 442), (484, 485, 486, 483), (483, 486, 487, 482), (482, 487, 488, 481), (481, 488, 489, 480), (480, 489, 490, 479), (479, 490, 491, 478), (478, 491, 492, 477), (477, 492, 493, 476), (476, 493, 494, 475), (475, 494, 495, 474), (474, 495, 496, 473), (473, 496, 497, 472), (472, 497, 498, 471), (471, 498, 499, 470), (470, 499, 500, 469), (469, 500, 501, 468), (468, 501, 502, 467), (467, 502, 503, 466), (466, 503, 504, 465), (465, 504, 505, 464), (464, 505, 506, 463), (463, 506, 286), (506, 507, 286), (505, 508, 507, 506), (504, 509, 508, 505), (503, 510, 509, 504), (502, 511, 510, 503), (501, 512, 511, 502), (500, 513, 512, 501), (499, 514, 513, 500), (498, 515, 514, 499), (497, 516, 515, 498), (496, 517, 516, 497), (495, 518, 517, 496), (494, 519, 518, 495), (493, 520, 519, 494), (492, 521, 520, 493), (491, 522, 521, 492), (490, 523, 522, 491), (489, 524, 523, 490), (488, 525, 524, 489), (487, 526, 525, 488), (486, 527, 526, 487), (485, 528, 527, 486), (528, 529, 530, 527), (527, 530, 531, 526), (526, 531, 532, 525), (525, 532, 533, 524), (524, 533, 534, 523), (523, 534, 535, 522), (522, 535, 536, 521), (521, 536, 537, 520), (520, 537, 538, 519), (519, 538, 539, 518), (518, 539, 540, 517), (517, 540, 541, 516), (516, 541, 542, 515), (515, 542, 543, 514), (514, 543, 544, 513), (513, 544, 545, 512), (512, 545, 546, 511), (511, 546, 547, 510), (510, 547, 548, 509), (509, 548, 549, 508), (508, 549, 550, 507), (507, 550, 286), (550, 551, 286), (549, 552, 551, 550), (548, 553, 552, 549), (547, 554, 553, 548), (546, 555, 554, 547), (545, 556, 555, 546), (544, 557, 556, 545), (543, 558, 557, 544), (542, 559, 558, 543), (541, 560, 559, 542), (540, 561, 560, 541), (539, 562, 561, 540), (538, 563, 562, 539), (537, 564, 563, 538), (536, 565, 564, 537), (535, 566, 565, 536), (534, 567, 566, 535), (533, 568, 567, 534), (532, 569, 568, 533), (531, 570, 569, 532), (530, 571, 570, 531), (529, 572, 571, 530), (572, 573, 574, 571), (571, 574, 575, 570), (570, 575, 576, 569), (569, 576, 577, 568), (568, 577, 578, 567), (567, 578, 579, 566), (566, 579, 580, 565), (565, 580, 581, 564), (564, 581, 582, 563), (563, 582, 583, 562), (562, 583, 584, 561), (561, 584, 585, 560), (560, 585, 586, 559), (559, 586, 587, 558), (558, 587, 588, 557), (557, 588, 589, 556), (556, 589, 590, 555), (555, 590, 591, 554), (554, 591, 592, 553), (553, 592, 593, 552), (552, 593, 594, 551), (551, 594, 286), (594, 595, 286), (593, 596, 595, 594), (592, 597, 596, 593), (591, 598, 597, 592), (590, 599, 598, 591), (589, 600, 599, 590), (588, 601, 600, 589), (587, 602, 601, 588), (586, 603, 602, 587), (585, 604, 603, 586), (584, 605, 604, 585), (583, 606, 605, 584), (582, 607, 606, 583), (581, 608, 607, 582), (580, 609, 608, 581), (579, 610, 609, 580), (578, 611, 610, 579), (577, 612, 611, 578), (576, 613, 612, 577), (575, 614, 613, 576), (574, 615, 614, 575), (573, 616, 615, 574), (616, 617, 618, 615), (615, 618, 619, 614), (614, 619, 620, 613), (613, 620, 621, 612), (612, 621, 622, 611), (611, 622, 623, 610), (610, 623, 624, 609), (609, 624, 625, 608), (608, 625, 626, 607), (607, 626, 627, 606), (606, 627, 628, 605), (605, 628, 629, 604), (604, 629, 630, 603), (603, 630, 631, 602), (602, 631, 632, 601), (601, 632, 633, 600), (600, 633, 634, 599), (599, 634, 635, 598), (598, 635, 636, 597), (597, 636, 637, 596), (596, 637, 638, 595), (595, 638, 286), (638, 639, 286), (637, 640, 639, 638), (636, 641, 640, 637), (635, 642, 641, 636), (634, 643, 642, 635), (633, 644, 643, 634), (632, 645, 644, 633), (631, 646, 645, 632), (630, 647, 646, 631), (629, 648, 647, 630), (628, 649, 648, 629), (627, 650, 649, 628), (626, 651, 650, 627), (625, 652, 651, 626), (624, 653, 652, 625), (623, 654, 653, 624), (622, 655, 654, 623), (621, 656, 655, 622), (620, 657, 656, 621), (619, 658, 657, 620), (618, 659, 658, 619), (617, 660, 659, 618), (660, 661, 662, 659), (659, 662, 663, 658), (658, 663, 664, 657), (657, 664, 665, 656), (656, 665, 666, 655), (655, 666, 667, 654), (654, 667, 668, 653), (653, 668, 669, 652), (652, 669, 670, 651), (651, 670, 671, 650), (650, 671, 672, 649), (649, 672, 673, 648), (648, 673, 674, 647), (647, 674, 675, 646), (646, 675, 676, 645), (645, 676, 677, 644), (644, 677, 678, 643), (643, 678, 679, 642), (642, 679, 680, 641), (641, 680, 681, 640), (640, 681, 682, 639), (639, 682, 286), (682, 683, 286), (681, 684, 683, 682), (680, 685, 684, 681), (679, 686, 685, 680), (678, 687, 686, 679), (677, 688, 687, 678), (676, 689, 688, 677), (675, 690, 689, 676), (674, 691, 690, 675), (673, 692, 691, 674), (672, 693, 692, 673), (671, 694, 693, 672), (670, 695, 694, 671), (669, 696, 695, 670), (668, 697, 696, 669), (667, 698, 697, 668), (666, 699, 698, 667), (665, 700, 699, 666), (664, 701, 700, 665), (663, 702, 701, 664), (662, 703, 702, 663), (661, 704, 703, 662), (707, 708, 705, 706)])
me_sphere.polygons.foreach_set('use_smooth', [1, 1, 1, 1, 1, 1, 1, 1, 1, 1, 1, 1, 1, 1, 1, 1, 1, 1, 1, 1, 1, 1, 1, 1, 1, 1, 1, 1, 1, 1, 1, 1, 1, 1, 1, 1, 1, 1, 1, 1, 1, 1, 1, 1, 1, 1, 1, 1, 1, 1, 1, 1, 1, 1, 1, 1, 1, 1, 1, 1, 1, 1, 1, 1, 1, 1, 1, 1, 1, 1, 1, 1, 1, 1, 1, 1, 1, 1, 1, 1, 1, 1, 1, 1, 1, 1, 1, 1, 1, 1, 1, 1, 1, 1, 1, 1, 1, 1, 1, 1, 1, 1, 1, 1, 1, 1, 1, 1, 1, 1, 1, 1, 1, 1, 1, 1, 1, 1, 1, 1, 1, 1, 1, 1, 1, 1, 1, 1, 1, 1, 1, 1, 1, 1, 1, 1, 1, 1, 1, 1, 1, 1, 1, 1, 1, 1, 1, 1, 1, 1, 1, 1, 1, 1, 1, 1, 1, 1, 1, 1, 1, 1, 1, 1, 1, 1, 1, 1, 1, 1, 1, 1, 1, 1, 1, 1, 1, 1, 1, 1, 1, 1, 1, 1, 1, 1, 1, 1, 1, 1, 1, 1, 1, 1, 1, 1, 1, 1, 1, 1, 1, 1, 1, 1, 1, 1, 1, 1, 1, 1, 1, 1, 1, 1, 1, 1, 1, 1, 1, 1, 1, 1, 1, 1, 1, 1, 1, 1, 1, 1, 1, 1, 1, 1, 1, 1, 1, 1, 1, 1, 1, 1, 1, 1, 1, 1, 1, 1, 1, 1, 1, 1, 1, 1, 1, 1, 1, 1, 1, 1, 1, 1, 1, 1, 1, 1, 1, 1, 1, 1, 1, 1, 1, 1, 1, 1, 1, 1, 1, 1, 1, 1, 1, 1, 1, 1, 1, 1, 1, 1, 1, 1, 1, 1, 1, 1, 1, 1, 1, 1, 1, 1, 1, 1, 1, 1, 1, 1, 1, 1, 1, 1, 1, 1, 1, 1, 1, 1, 1, 1, 1, 1, 1, 1, 1, 1, 1, 1, 1, 1, 1, 1, 1, 1, 1, 1, 1, 1, 1, 1, 1, 1, 1, 1, 1, 1, 1, 1, 1, 1, 1, 1, 1, 1, 1, 1, 1, 1, 1, 1, 1, 1, 1, 1, 1, 1, 1, 1, 1, 1, 1, 1, 1, 1, 1, 1, 1, 1, 1, 1, 1, 1, 1, 1, 1, 1, 1, 1, 1, 1, 1, 1, 1, 1, 1, 1, 1, 1, 1, 1, 1, 1, 1, 1, 1, 1, 1, 1, 1, 1, 1, 1, 1, 1, 1, 1, 1, 1, 1, 1, 1, 1, 1, 1, 1, 1, 1, 1, 1, 1, 1, 1, 1, 1, 1, 1, 1, 1, 1, 1, 1, 1, 1, 1, 1, 1, 1, 1, 1, 1, 1, 1, 1, 1, 1, 1, 1, 1, 1, 1, 1, 1, 1, 1, 1, 1, 1, 1, 1, 1, 1, 1, 1, 1, 1, 1, 1, 1, 1, 1, 1, 1, 1, 1, 1, 1, 1, 1, 1, 1, 1, 1, 1, 1, 1, 1, 1, 1, 1, 1, 1, 1, 1, 1, 1, 1, 1, 1, 1, 1, 1, 1, 1, 1, 1, 1, 1, 1, 1, 1, 1, 1, 1, 1, 1, 1, 1, 1, 1, 1, 1, 1, 1, 1, 1, 1, 1, 1, 1, 1, 1, 1, 1, 1, 1, 1, 1, 1, 1, 1, 1, 1, 1, 1, 1, 1, 1, 1, 1, 1, 1, 1, 1, 1, 1, 1, 1, 1, 1, 1, 1, 1, 1, 1, 1, 1, 1, 1, 1, 1, 1, 1, 1, 1, 1, 1, 1, 1, 1, 1, 1, 1, 1, 1, 1, 1, 1, 1, 1, 1, 1, 1, 1, 1, 1, 1, 1, 1, 1, 1, 1, 1, 1, 1, 1, 1, 1, 1, 1, 1, 1, 1, 1, 1, 1, 1, 1, 1, 1, 1, 1, 1, 1, 1, 1, 1, 1, 1, 1, 1, 1, 1, 1, 1, 1, 1, 1, 1, 1, 1, 1, 1, 1, 1, 1, 1, 1, 1, 1, 1, 1, 1, 1, 1, 1, 1, 1, 1, 1, 1, 1, 1, 1, 1, 1, 1, 1, 1, 1, 1, 1, 1, 1, 1, 1, 1, 1, 1, 1, 1, 1, 1, 1, 1, 1, 1, 1, 1, 1, 1, 1, 1, 1, 1, 0])
me_sphere.materials.append(mat_material_002)
me_sphere.use_remesh_preserve_volume = False
me_sphere.use_remesh_preserve_attributes = False
me_sphere.use_mirror_vertex_groups = False
me_sphere.update()

# ---- objects
ob_sphere = bpy.data.objects.new('Sphere', me_sphere)

# ---- transforms, parenting, visibility, modifiers, constraints
ob_sphere.location = (0.0, 0.0, 0.0)
ob_sphere.lock_rotations_4d = False
ob_sphere.empty_display_type = 'ARROWS'
ob_sphere.color = (0.0, 0.0, 0.0, 1.0)
ob_sphere.lineart.crease_threshold = 0.0

# ---- collection membership
col_collection_1.objects.link(ob_sphere)

# ---- scene / render settings (as saved in the file)
scene.frame_start = 1; scene.frame_end = 250; scene.frame_set(1)
scene.render.engine = 'BLENDER_EEVEE_NEXT'
scene.render.image_settings.file_format = 'JPEG'
scene.render.image_settings.color_mode = 'RGB'
scene.render.image_settings.compression = 90
scene.render.resolution_x = 800
scene.render.resolution_y = 600
scene.render.pixel_aspect_x = 100.0
scene.render.pixel_aspect_y = 100.0
scene.render.fps = 25
scene.render.dither_intensity = 0.0
scene.render.use_compositing = False
scene.render.use_sequencer = False
scene.render.bake_bias = 0.0
scene.render.use_stamp_time = False
scene.render.use_stamp_date = False
scene.render.use_stamp_frame = False
scene.render.use_stamp_camera = False
scene.render.use_stamp_scene = False
scene.render.use_stamp_filename = False
scene.render.use_stamp_render_time = False
scene.render.stamp_font_size = 0
scene.cycles.use_denoising = False
scene.cycles.samples = 10
scene.cycles.sampling_pattern = 'TABULATED_SOBOL'
scene.cycles.light_sampling_threshold = 0.0
scene.cycles.use_adaptive_sampling = False
scene.cycles.use_light_tree = False
scene.cycles.blur_glossy = 0.0
scene.cycles.volume_bounces = 1
scene.cycles.pixel_filter_type = 'GAUSSIAN'
scene.cycles.sample_clamp_indirect = 0.0
scene.view_settings.view_transform = 'Raw'
bpy.context.view_layer.update()

# ---- added for rendering (the .blend has no active camera): camera
cam_auto = bpy.data.cameras.new('AutoCamera')
cam_auto.lens = 50.0
cam_auto.sensor_width = 36.0
cam_auto.clip_end = 13396.2
ob_auto_camera = bpy.data.objects.new('AutoCamera', cam_auto)
scene.collection.objects.link(ob_auto_camera)
ob_auto_camera.location = (767.409, -610.882, 610.654)
ob_auto_camera.rotation_euler = (1.09748, -7.21219e-08, 0.694738)
scene.camera = ob_auto_camera
bpy.context.view_layer.update()

